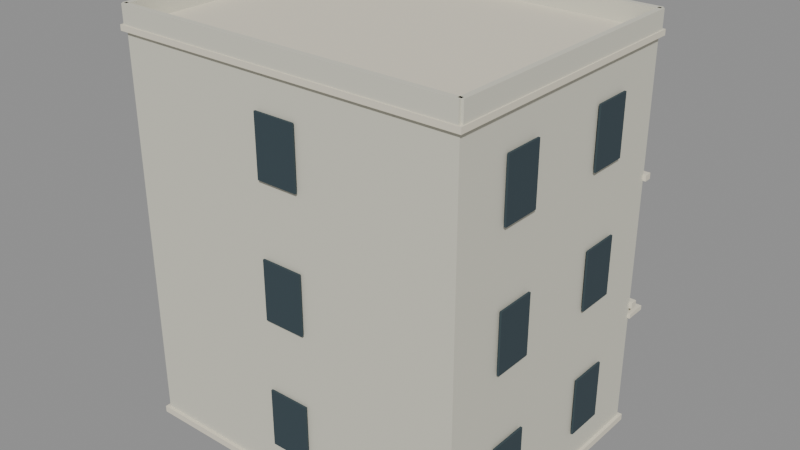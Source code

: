 # Source: KOL_T3_MIX_04.blend  (saved by Blender 5.2.45; exported with 4.5.12 LTS)
import bpy
from mathutils import Matrix  # noqa: F401  (used for matrix-valued properties, if any)

bpy.ops.wm.read_factory_settings(use_empty=True)
scene = bpy.context.scene
scene.name = 'KOL_T3_MIX_04'

# ---- collections
col_kol_t3_mix_04__geometry = bpy.data.collections.new('KOL_T3_MIX_04__Geometry'); scene.collection.children.link(col_kol_t3_mix_04__geometry)

# ---- materials (node trees are filled in below, after node groups)
mat_t3_trim = bpy.data.materials.new('T3_Trim')
mat_t3_trim.diffuse_color = (0.7835, 0.7305, 0.5906, 1.0)
mat_t3_plaster = bpy.data.materials.new('T3_Plaster')
mat_t3_plaster.diffuse_color = (0.6724, 0.6584, 0.552, 1.0)
mat_t3_dark = bpy.data.materials.new('T3_Dark')
mat_t3_dark.diffuse_color = (0.03434, 0.05781, 0.07036, 1.0)
mat_t3_roof = bpy.data.materials.new('T3_Roof')
mat_t3_roof.diffuse_color = (0.2016, 0.2346, 0.227, 1.0)
mat_t3_clay = bpy.data.materials.new('T3_Clay')
mat_t3_clay.diffuse_color = (0.2346, 0.1046, 0.08022, 1.0)

# ---- material node trees
mat_t3_trim.use_nodes = True; mat_t3_trim.node_tree.nodes.clear()
_N = mat_t3_trim.node_tree.nodes; _L = mat_t3_trim.node_tree.links
n0 = _N.new('ShaderNodeBsdfPrincipled'); n0.name = 'Principled BSDF'; n0.location = (-200, 100)
n0.inputs[0].default_value = (0.7835, 0.7305, 0.5906, 1.0)
n0.inputs[2].default_value = 0.86
n0.inputs[10].default_value = 0.005
n1 = _N.new('ShaderNodeOutputMaterial'); n1.name = 'Material Output'; n1.location = (200, 100)
_L.new(n0.outputs[0], n1.inputs[0])
n1.is_active_output = True
mat_t3_plaster.use_nodes = True; mat_t3_plaster.node_tree.nodes.clear()
_N = mat_t3_plaster.node_tree.nodes; _L = mat_t3_plaster.node_tree.links
n0 = _N.new('ShaderNodeBsdfPrincipled'); n0.name = 'Principled BSDF'; n0.location = (-200, 100)
n0.inputs[0].default_value = (0.6724, 0.6584, 0.552, 1.0)
n0.inputs[2].default_value = 0.86
n0.inputs[10].default_value = 0.005
n1 = _N.new('ShaderNodeOutputMaterial'); n1.name = 'Material Output'; n1.location = (200, 100)
_L.new(n0.outputs[0], n1.inputs[0])
n1.is_active_output = True
mat_t3_dark.use_nodes = True; mat_t3_dark.node_tree.nodes.clear()
_N = mat_t3_dark.node_tree.nodes; _L = mat_t3_dark.node_tree.links
n0 = _N.new('ShaderNodeBsdfPrincipled'); n0.name = 'Principled BSDF'; n0.location = (-200, 100)
n0.inputs[0].default_value = (0.03434, 0.05781, 0.07036, 1.0)
n0.inputs[2].default_value = 0.86
n0.inputs[10].default_value = 0.005
n1 = _N.new('ShaderNodeOutputMaterial'); n1.name = 'Material Output'; n1.location = (200, 100)
_L.new(n0.outputs[0], n1.inputs[0])
n1.is_active_output = True
mat_t3_roof.use_nodes = True; mat_t3_roof.node_tree.nodes.clear()
_N = mat_t3_roof.node_tree.nodes; _L = mat_t3_roof.node_tree.links
n0 = _N.new('ShaderNodeBsdfPrincipled'); n0.name = 'Principled BSDF'; n0.location = (-200, 100)
n0.inputs[0].default_value = (0.2016, 0.2346, 0.227, 1.0)
n0.inputs[2].default_value = 0.86
n0.inputs[10].default_value = 0.005
n1 = _N.new('ShaderNodeOutputMaterial'); n1.name = 'Material Output'; n1.location = (200, 100)
_L.new(n0.outputs[0], n1.inputs[0])
n1.is_active_output = True
mat_t3_clay.use_nodes = True; mat_t3_clay.node_tree.nodes.clear()
_N = mat_t3_clay.node_tree.nodes; _L = mat_t3_clay.node_tree.links
n0 = _N.new('ShaderNodeBsdfPrincipled'); n0.name = 'Principled BSDF'; n0.location = (-200, 100)
n0.inputs[0].default_value = (0.2346, 0.1046, 0.08022, 1.0)
n0.inputs[2].default_value = 0.86
n0.inputs[10].default_value = 0.005
n1 = _N.new('ShaderNodeOutputMaterial'); n1.name = 'Material Output'; n1.location = (200, 100)
_L.new(n0.outputs[0], n1.inputs[0])
n1.is_active_output = True

# ---- meshes
me_kol_t3_mix_04__trim = bpy.data.meshes.new('KOL_T3_MIX_04__Trim')
me_kol_t3_mix_04__trim.from_pydata([(-16.3, 12.8, 0.0), (16.3, 12.8, 0.0), (16.3, 12.8, 0.6), (-16.3, 12.8, 0.6), (-16.3, -12.8, 0.0), (16.3, -12.8, 0.0), (16.3, -12.8, 0.6), (-16.3, -12.8, 0.6), (-16.35, 12.85, 35.97), (16.35, 12.85, 35.97), (16.35, 12.85, 36.47), (-16.35, 12.85, 36.47), (-16.35, -12.85, 35.97), (16.35, -12.85, 35.97), (16.35, -12.85, 36.47), (-16.35, -12.85, 36.47), (-13.98, 13.3, 8.825), (-5.855, 13.3, 8.825), (-5.855, 13.3, 10.18), (-13.98, 13.3, 10.18), (-13.98, 13.18, 8.825), (-5.855, 13.18, 8.825), (-5.855, 13.18, 10.18), (-13.98, 13.18, 10.18), (-4.705, 13.3, 8.825), (5.985, 13.3, 8.825), (5.985, 13.3, 10.18), (-4.705, 13.3, 10.18), (-4.705, 13.18, 8.825), (5.985, 13.18, 8.825), (5.985, 13.18, 10.18), (-4.705, 13.18, 10.18), (7.135, 13.3, 8.825), (13.98, 13.3, 8.825), (13.98, 13.3, 10.18), (7.135, 13.3, 10.18), (7.135, 13.18, 8.825), (13.98, 13.18, 8.825), (13.98, 13.18, 10.18), (7.135, 13.18, 10.18), (-16.25, 14.35, 10.9), (16.25, 14.35, 10.9), (16.25, 14.35, 11.3), (-16.25, 14.35, 11.3), (-16.25, 12.35, 10.9), (16.25, 12.35, 10.9), (16.25, 12.35, 11.3), (-16.25, 12.35, 11.3), (-12.66, 12.74, 14.73), (-7.815, 12.74, 14.73), (-7.815, 12.74, 21.88), (-12.66, 12.74, 21.88), (-12.66, 12.48, 14.73), (-7.815, 12.48, 14.73), (-7.815, 12.48, 21.88), (-12.66, 12.48, 21.88), (-0.825, 12.74, 14.73), (4.025, 12.74, 14.73), (4.025, 12.74, 21.88), (-0.825, 12.74, 21.88), (-0.825, 12.48, 14.73), (4.025, 12.48, 14.73), (4.025, 12.48, 21.88), (-0.825, 12.48, 21.88), (8.455, 12.74, 14.73), (13.31, 12.74, 14.73), (13.31, 12.74, 21.88), (8.455, 12.74, 21.88), (8.455, 12.48, 14.73), (13.31, 12.48, 14.73), (13.31, 12.48, 21.88), (8.455, 12.48, 21.88), (-12.66, 12.74, 26.73), (-7.815, 12.74, 26.73), (-7.815, 12.74, 33.88), (-12.66, 12.74, 33.88), (-12.66, 12.48, 26.73), (-7.815, 12.48, 26.73), (-7.815, 12.48, 33.88), (-12.66, 12.48, 33.88), (-0.825, 12.74, 26.73), (4.025, 12.74, 26.73), (4.025, 12.74, 33.88), (-0.825, 12.74, 33.88), (-0.825, 12.48, 26.73), (4.025, 12.48, 26.73), (4.025, 12.48, 33.88), (-0.825, 12.48, 33.88), (8.455, 12.74, 26.73), (13.31, 12.74, 26.73), (13.31, 12.74, 33.88), (8.455, 12.74, 33.88), (8.455, 12.48, 26.73), (13.31, 12.48, 26.73), (13.31, 12.48, 33.88), (8.455, 12.48, 33.88), (-15.36, 14.95, 23.83), (7.04, 14.95, 23.83), (7.04, 14.95, 24.38), (-15.36, 14.95, 24.38), (-15.36, 12.25, 23.83), (7.04, 12.25, 23.83), (7.04, 12.25, 24.38), (-15.36, 12.25, 24.38), (-15.4, 14.95, 27.24), (7.08, 14.95, 27.24), (7.08, 14.95, 27.4), (-15.4, 14.95, 27.4), (-15.4, 14.45, 27.24), (7.08, 14.45, 27.24), (7.08, 14.45, 27.4), (-15.4, 14.45, 27.4), (-16.3, 13.1, 11.88), (16.3, 13.1, 11.88), (16.3, 13.1, 12.43), (-16.3, 13.1, 12.43), (-16.3, 12.4, 11.88), (16.3, 12.4, 11.88), (16.3, 12.4, 12.43), (-16.3, 12.4, 12.43), (-16.3, 13.1, 23.88), (16.3, 13.1, 23.88), (16.3, 13.1, 24.42), (-16.3, 13.1, 24.42), (-16.3, 12.4, 23.88), (16.3, 12.4, 23.88), (16.3, 12.4, 24.42), (-16.3, 12.4, 24.42)], [], [(0, 3, 2, 1), (4, 5, 6, 7), (0, 4, 7, 3), (1, 2, 6, 5), (0, 1, 5, 4), (3, 7, 6, 2), (8, 11, 10, 9), (12, 13, 14, 15), (8, 12, 15, 11), (9, 10, 14, 13), (8, 9, 13, 12), (11, 15, 14, 10), (16, 19, 18, 17), (20, 21, 22, 23), (16, 20, 23, 19), (17, 18, 22, 21), (16, 17, 21, 20), (19, 23, 22, 18), (24, 27, 26, 25), (28, 29, 30, 31), (24, 28, 31, 27), (25, 26, 30, 29), (24, 25, 29, 28), (27, 31, 30, 26), (32, 35, 34, 33), (36, 37, 38, 39), (32, 36, 39, 35), (33, 34, 38, 37), (32, 33, 37, 36), (35, 39, 38, 34), (40, 43, 42, 41), (44, 45, 46, 47), (40, 44, 47, 43), (41, 42, 46, 45), (40, 41, 45, 44), (43, 47, 46, 42), (48, 51, 50, 49), (52, 53, 54, 55), (48, 52, 55, 51), (49, 50, 54, 53), (48, 49, 53, 52), (51, 55, 54, 50), (56, 59, 58, 57), (60, 61, 62, 63), (56, 60, 63, 59), (57, 58, 62, 61), (56, 57, 61, 60), (59, 63, 62, 58), (64, 67, 66, 65), (68, 69, 70, 71), (64, 68, 71, 67), (65, 66, 70, 69), (64, 65, 69, 68), (67, 71, 70, 66), (72, 75, 74, 73), (76, 77, 78, 79), (72, 76, 79, 75), (73, 74, 78, 77), (72, 73, 77, 76), (75, 79, 78, 74), (80, 83, 82, 81), (84, 85, 86, 87), (80, 84, 87, 83), (81, 82, 86, 85), (80, 81, 85, 84), (83, 87, 86, 82), (88, 91, 90, 89), (92, 93, 94, 95), (88, 92, 95, 91), (89, 90, 94, 93), (88, 89, 93, 92), (91, 95, 94, 90), (96, 99, 98, 97), (100, 101, 102, 103), (96, 100, 103, 99), (97, 98, 102, 101), (96, 97, 101, 100), (99, 103, 102, 98), (104, 107, 106, 105), (108, 109, 110, 111), (104, 108, 111, 107), (105, 106, 110, 109), (104, 105, 109, 108), (107, 111, 110, 106), (112, 115, 114, 113), (116, 117, 118, 119), (112, 116, 119, 115), (113, 114, 118, 117), (112, 113, 117, 116), (115, 119, 118, 114), (120, 123, 122, 121), (124, 125, 126, 127), (120, 124, 127, 123), (121, 122, 126, 125), (120, 121, 125, 124), (123, 127, 126, 122)])
me_kol_t3_mix_04__trim.materials.append(mat_t3_trim)
me_kol_t3_mix_04__trim.update()
me_kol_t3_mix_04__body = bpy.data.meshes.new('KOL_T3_MIX_04__Body')
me_kol_t3_mix_04__body.from_pydata([(-16.0, 12.5, 0.45), (16.0, 12.5, 0.45), (16.0, 12.5, 36.0), (-16.0, 12.5, 36.0), (-16.0, -12.5, 0.45), (16.0, -12.5, 0.45), (16.0, -12.5, 36.0), (-16.0, -12.5, 36.0), (-16.05, 12.75, 36.45), (16.05, 12.75, 36.45), (16.05, 12.75, 38.15), (-16.05, 12.75, 38.15), (-16.05, 12.25, 36.45), (16.05, 12.25, 36.45), (16.05, 12.25, 38.15), (-16.05, 12.25, 38.15), (-16.05, -12.25, 36.45), (16.05, -12.25, 36.45), (16.05, -12.25, 38.15), (-16.05, -12.25, 38.15), (-16.05, -12.75, 36.45), (16.05, -12.75, 36.45), (16.05, -12.75, 38.15), (-16.05, -12.75, 38.15), (-16.25, 12.5, 36.45), (-15.75, 12.5, 36.45), (-15.75, 12.5, 38.15), (-16.25, 12.5, 38.15), (-16.25, -12.5, 36.45), (-15.75, -12.5, 36.45), (-15.75, -12.5, 38.15), (-16.25, -12.5, 38.15), (15.75, 12.5, 36.45), (16.25, 12.5, 36.45), (16.25, 12.5, 38.15), (15.75, 12.5, 38.15), (15.75, -12.5, 36.45), (16.25, -12.5, 36.45), (16.25, -12.5, 38.15), (15.75, -12.5, 38.15), (-15.36, 14.89, 24.35), (7.04, 14.89, 24.35), (7.04, 14.89, 27.25), (-15.36, 14.89, 27.25), (-15.36, 14.51, 24.35), (7.04, 14.51, 24.35), (7.04, 14.51, 27.25), (-15.36, 14.51, 27.25), (-15.36, 14.7, 24.35), (-14.98, 14.7, 24.35), (-14.98, 14.7, 27.25), (-15.36, 14.7, 27.25), (-15.36, 12.25, 24.35), (-14.98, 12.25, 24.35), (-14.98, 12.25, 27.25), (-15.36, 12.25, 27.25), (6.66, 14.7, 24.35), (7.04, 14.7, 24.35), (7.04, 14.7, 27.25), (6.66, 14.7, 27.25), (6.66, 12.25, 24.35), (7.04, 12.25, 24.35), (7.04, 12.25, 27.25), (6.66, 12.25, 27.25)], [], [(0, 3, 2, 1), (4, 5, 6, 7), (0, 4, 7, 3), (1, 2, 6, 5), (0, 1, 5, 4), (3, 7, 6, 2), (8, 11, 10, 9), (12, 13, 14, 15), (8, 12, 15, 11), (9, 10, 14, 13), (8, 9, 13, 12), (11, 15, 14, 10), (16, 19, 18, 17), (20, 21, 22, 23), (16, 20, 23, 19), (17, 18, 22, 21), (16, 17, 21, 20), (19, 23, 22, 18), (24, 27, 26, 25), (28, 29, 30, 31), (24, 28, 31, 27), (25, 26, 30, 29), (24, 25, 29, 28), (27, 31, 30, 26), (32, 35, 34, 33), (36, 37, 38, 39), (32, 36, 39, 35), (33, 34, 38, 37), (32, 33, 37, 36), (35, 39, 38, 34), (40, 43, 42, 41), (44, 45, 46, 47), (40, 44, 47, 43), (41, 42, 46, 45), (40, 41, 45, 44), (43, 47, 46, 42), (48, 51, 50, 49), (52, 53, 54, 55), (48, 52, 55, 51), (49, 50, 54, 53), (48, 49, 53, 52), (51, 55, 54, 50), (56, 59, 58, 57), (60, 61, 62, 63), (56, 60, 63, 59), (57, 58, 62, 61), (56, 57, 61, 60), (59, 63, 62, 58)])
me_kol_t3_mix_04__body.materials.append(mat_t3_plaster)
me_kol_t3_mix_04__body.update()
me_kol_t3_mix_04__dark = bpy.data.meshes.new('KOL_T3_MIX_04__Dark')
me_kol_t3_mix_04__dark.from_pydata([(-16.37, -7.55, 3.6), (-16.37, -3.95, 3.6), (-16.37, -3.95, 9.0), (-16.37, -7.55, 9.0), (-16.19, -7.55, 3.6), (-16.19, -3.95, 3.6), (-16.19, -3.95, 9.0), (-16.19, -7.55, 9.0), (-16.37, 3.95, 3.6), (-16.37, 7.55, 3.6), (-16.37, 7.55, 9.0), (-16.37, 3.95, 9.0), (-16.19, 3.95, 3.6), (-16.19, 7.55, 3.6), (-16.19, 7.55, 9.0), (-16.19, 3.95, 9.0), (16.37, 7.55, 3.6), (16.37, 3.95, 3.6), (16.37, 3.95, 9.0), (16.37, 7.55, 9.0), (16.19, 7.55, 3.6), (16.19, 3.95, 3.6), (16.19, 3.95, 9.0), (16.19, 7.55, 9.0), (16.37, -3.95, 3.6), (16.37, -7.55, 3.6), (16.37, -7.55, 9.0), (16.37, -3.95, 9.0), (16.19, -3.95, 3.6), (16.19, -7.55, 3.6), (16.19, -7.55, 9.0), (16.19, -3.95, 9.0), (1.9, -12.87, 3.6), (-1.9, -12.87, 3.6), (-1.9, -12.87, 9.0), (1.9, -12.87, 9.0), (1.9, -12.69, 3.6), (-1.9, -12.69, 3.6), (-1.9, -12.69, 9.0), (1.9, -12.69, 9.0), (-16.37, -7.55, 15.6), (-16.37, -3.95, 15.6), (-16.37, -3.95, 21.0), (-16.37, -7.55, 21.0), (-16.19, -7.55, 15.6), (-16.19, -3.95, 15.6), (-16.19, -3.95, 21.0), (-16.19, -7.55, 21.0), (-16.37, 3.95, 15.6), (-16.37, 7.55, 15.6), (-16.37, 7.55, 21.0), (-16.37, 3.95, 21.0), (-16.19, 3.95, 15.6), (-16.19, 7.55, 15.6), (-16.19, 7.55, 21.0), (-16.19, 3.95, 21.0), (16.37, 7.55, 15.6), (16.37, 3.95, 15.6), (16.37, 3.95, 21.0), (16.37, 7.55, 21.0), (16.19, 7.55, 15.6), (16.19, 3.95, 15.6), (16.19, 3.95, 21.0), (16.19, 7.55, 21.0), (16.37, -3.95, 15.6), (16.37, -7.55, 15.6), (16.37, -7.55, 21.0), (16.37, -3.95, 21.0), (16.19, -3.95, 15.6), (16.19, -7.55, 15.6), (16.19, -7.55, 21.0), (16.19, -3.95, 21.0), (1.9, -12.87, 15.6), (-1.9, -12.87, 15.6), (-1.9, -12.87, 21.0), (1.9, -12.87, 21.0), (1.9, -12.69, 15.6), (-1.9, -12.69, 15.6), (-1.9, -12.69, 21.0), (1.9, -12.69, 21.0), (-16.37, -7.55, 27.6), (-16.37, -3.95, 27.6), (-16.37, -3.95, 33.0), (-16.37, -7.55, 33.0), (-16.19, -7.55, 27.6), (-16.19, -3.95, 27.6), (-16.19, -3.95, 33.0), (-16.19, -7.55, 33.0), (-16.37, 3.95, 27.6), (-16.37, 7.55, 27.6), (-16.37, 7.55, 33.0), (-16.37, 3.95, 33.0), (-16.19, 3.95, 27.6), (-16.19, 7.55, 27.6), (-16.19, 7.55, 33.0), (-16.19, 3.95, 33.0), (16.37, 7.55, 27.6), (16.37, 3.95, 27.6), (16.37, 3.95, 33.0), (16.37, 7.55, 33.0), (16.19, 7.55, 27.6), (16.19, 3.95, 27.6), (16.19, 3.95, 33.0), (16.19, 7.55, 33.0), (16.37, -3.95, 27.6), (16.37, -7.55, 27.6), (16.37, -7.55, 33.0), (16.37, -3.95, 33.0), (16.19, -3.95, 27.6), (16.19, -7.55, 27.6), (16.19, -7.55, 33.0), (16.19, -3.95, 33.0), (1.9, -12.87, 27.6), (-1.9, -12.87, 27.6), (-1.9, -12.87, 33.0), (1.9, -12.87, 33.0), (1.9, -12.69, 27.6), (-1.9, -12.69, 27.6), (-1.9, -12.69, 33.0), (1.9, -12.69, 33.0), (-14.11, 13.03, 2.14), (-5.73, 13.03, 2.14), (-5.73, 13.03, 2.26), (-14.11, 13.03, 2.26), (-14.11, 12.91, 2.14), (-5.73, 12.91, 2.14), (-5.73, 12.91, 2.26), (-14.11, 12.91, 2.26), (-14.11, 13.03, 4.24), (-5.73, 13.03, 4.24), (-5.73, 13.03, 4.36), (-14.11, 13.03, 4.36), (-14.11, 12.91, 4.24), (-5.73, 12.91, 4.24), (-5.73, 12.91, 4.36), (-14.11, 12.91, 4.36), (-14.11, 13.03, 6.34), (-5.73, 13.03, 6.34), (-5.73, 13.03, 6.46), (-14.11, 13.03, 6.46), (-14.11, 12.91, 6.34), (-5.73, 12.91, 6.34), (-5.73, 12.91, 6.46), (-14.11, 12.91, 6.46), (-4.83, 13.03, 2.14), (6.11, 13.03, 2.14), (6.11, 13.03, 2.26), (-4.83, 13.03, 2.26), (-4.83, 12.91, 2.14), (6.11, 12.91, 2.14), (6.11, 12.91, 2.26), (-4.83, 12.91, 2.26), (-4.83, 13.03, 4.24), (6.11, 13.03, 4.24), (6.11, 13.03, 4.36), (-4.83, 13.03, 4.36), (-4.83, 12.91, 4.24), (6.11, 12.91, 4.24), (6.11, 12.91, 4.36), (-4.83, 12.91, 4.36), (-4.83, 13.03, 6.34), (6.11, 13.03, 6.34), (6.11, 13.03, 6.46), (-4.83, 13.03, 6.46), (-4.83, 12.91, 6.34), (6.11, 12.91, 6.34), (6.11, 12.91, 6.46), (-4.83, 12.91, 6.46), (7.01, 13.03, 2.14), (14.11, 13.03, 2.14), (14.11, 13.03, 2.26), (7.01, 13.03, 2.26), (7.01, 12.91, 2.14), (14.11, 12.91, 2.14), (14.11, 12.91, 2.26), (7.01, 12.91, 2.26), (7.01, 13.03, 4.24), (14.11, 13.03, 4.24), (14.11, 13.03, 4.36), (7.01, 13.03, 4.36), (7.01, 12.91, 4.24), (14.11, 12.91, 4.24), (14.11, 12.91, 4.36), (7.01, 12.91, 4.36), (7.01, 13.03, 6.34), (14.11, 13.03, 6.34), (14.11, 13.03, 6.46), (7.01, 13.03, 6.46), (7.01, 12.91, 6.34), (14.11, 12.91, 6.34), (14.11, 12.91, 6.46), (7.01, 12.91, 6.46), (-12.39, 12.87, 15.0), (-8.09, 12.87, 15.0), (-8.09, 12.87, 21.6), (-12.39, 12.87, 21.6), (-12.39, 12.69, 15.0), (-8.09, 12.69, 15.0), (-8.09, 12.69, 21.6), (-12.39, 12.69, 21.6), (-0.55, 12.87, 15.0), (3.75, 12.87, 15.0), (3.75, 12.87, 21.6), (-0.55, 12.87, 21.6), (-0.55, 12.69, 15.0), (3.75, 12.69, 15.0), (3.75, 12.69, 21.6), (-0.55, 12.69, 21.6), (8.73, 12.87, 15.0), (13.03, 12.87, 15.0), (13.03, 12.87, 21.6), (8.73, 12.87, 21.6), (8.73, 12.69, 15.0), (13.03, 12.69, 15.0), (13.03, 12.69, 21.6), (8.73, 12.69, 21.6), (-12.39, 12.87, 27.0), (-8.09, 12.87, 27.0), (-8.09, 12.87, 33.6), (-12.39, 12.87, 33.6), (-12.39, 12.69, 27.0), (-8.09, 12.69, 27.0), (-8.09, 12.69, 33.6), (-12.39, 12.69, 33.6), (-0.55, 12.87, 27.0), (3.75, 12.87, 27.0), (3.75, 12.87, 33.6), (-0.55, 12.87, 33.6), (-0.55, 12.69, 27.0), (3.75, 12.69, 27.0), (3.75, 12.69, 33.6), (-0.55, 12.69, 33.6), (8.73, 12.87, 27.0), (13.03, 12.87, 27.0), (13.03, 12.87, 33.6), (8.73, 12.87, 33.6), (8.73, 12.69, 27.0), (13.03, 12.69, 27.0), (13.03, 12.69, 33.6), (8.73, 12.69, 33.6)], [], [(0, 3, 2, 1), (4, 5, 6, 7), (0, 4, 7, 3), (1, 2, 6, 5), (0, 1, 5, 4), (3, 7, 6, 2), (8, 11, 10, 9), (12, 13, 14, 15), (8, 12, 15, 11), (9, 10, 14, 13), (8, 9, 13, 12), (11, 15, 14, 10), (16, 19, 18, 17), (20, 21, 22, 23), (16, 20, 23, 19), (17, 18, 22, 21), (16, 17, 21, 20), (19, 23, 22, 18), (24, 27, 26, 25), (28, 29, 30, 31), (24, 28, 31, 27), (25, 26, 30, 29), (24, 25, 29, 28), (27, 31, 30, 26), (32, 35, 34, 33), (36, 37, 38, 39), (32, 36, 39, 35), (33, 34, 38, 37), (32, 33, 37, 36), (35, 39, 38, 34), (40, 43, 42, 41), (44, 45, 46, 47), (40, 44, 47, 43), (41, 42, 46, 45), (40, 41, 45, 44), (43, 47, 46, 42), (48, 51, 50, 49), (52, 53, 54, 55), (48, 52, 55, 51), (49, 50, 54, 53), (48, 49, 53, 52), (51, 55, 54, 50), (56, 59, 58, 57), (60, 61, 62, 63), (56, 60, 63, 59), (57, 58, 62, 61), (56, 57, 61, 60), (59, 63, 62, 58), (64, 67, 66, 65), (68, 69, 70, 71), (64, 68, 71, 67), (65, 66, 70, 69), (64, 65, 69, 68), (67, 71, 70, 66), (72, 75, 74, 73), (76, 77, 78, 79), (72, 76, 79, 75), (73, 74, 78, 77), (72, 73, 77, 76), (75, 79, 78, 74), (80, 83, 82, 81), (84, 85, 86, 87), (80, 84, 87, 83), (81, 82, 86, 85), (80, 81, 85, 84), (83, 87, 86, 82), (88, 91, 90, 89), (92, 93, 94, 95), (88, 92, 95, 91), (89, 90, 94, 93), (88, 89, 93, 92), (91, 95, 94, 90), (96, 99, 98, 97), (100, 101, 102, 103), (96, 100, 103, 99), (97, 98, 102, 101), (96, 97, 101, 100), (99, 103, 102, 98), (104, 107, 106, 105), (108, 109, 110, 111), (104, 108, 111, 107), (105, 106, 110, 109), (104, 105, 109, 108), (107, 111, 110, 106), (112, 115, 114, 113), (116, 117, 118, 119), (112, 116, 119, 115), (113, 114, 118, 117), (112, 113, 117, 116), (115, 119, 118, 114), (120, 123, 122, 121), (124, 125, 126, 127), (120, 124, 127, 123), (121, 122, 126, 125), (120, 121, 125, 124), (123, 127, 126, 122), (128, 131, 130, 129), (132, 133, 134, 135), (128, 132, 135, 131), (129, 130, 134, 133), (128, 129, 133, 132), (131, 135, 134, 130), (136, 139, 138, 137), (140, 141, 142, 143), (136, 140, 143, 139), (137, 138, 142, 141), (136, 137, 141, 140), (139, 143, 142, 138), (144, 147, 146, 145), (148, 149, 150, 151), (144, 148, 151, 147), (145, 146, 150, 149), (144, 145, 149, 148), (147, 151, 150, 146), (152, 155, 154, 153), (156, 157, 158, 159), (152, 156, 159, 155), (153, 154, 158, 157), (152, 153, 157, 156), (155, 159, 158, 154), (160, 163, 162, 161), (164, 165, 166, 167), (160, 164, 167, 163), (161, 162, 166, 165), (160, 161, 165, 164), (163, 167, 166, 162), (168, 171, 170, 169), (172, 173, 174, 175), (168, 172, 175, 171), (169, 170, 174, 173), (168, 169, 173, 172), (171, 175, 174, 170), (176, 179, 178, 177), (180, 181, 182, 183), (176, 180, 183, 179), (177, 178, 182, 181), (176, 177, 181, 180), (179, 183, 182, 178), (184, 187, 186, 185), (188, 189, 190, 191), (184, 188, 191, 187), (185, 186, 190, 189), (184, 185, 189, 188), (187, 191, 190, 186), (192, 195, 194, 193), (196, 197, 198, 199), (192, 196, 199, 195), (193, 194, 198, 197), (192, 193, 197, 196), (195, 199, 198, 194), (200, 203, 202, 201), (204, 205, 206, 207), (200, 204, 207, 203), (201, 202, 206, 205), (200, 201, 205, 204), (203, 207, 206, 202), (208, 211, 210, 209), (212, 213, 214, 215), (208, 212, 215, 211), (209, 210, 214, 213), (208, 209, 213, 212), (211, 215, 214, 210), (216, 219, 218, 217), (220, 221, 222, 223), (216, 220, 223, 219), (217, 218, 222, 221), (216, 217, 221, 220), (219, 223, 222, 218), (224, 227, 226, 225), (228, 229, 230, 231), (224, 228, 231, 227), (225, 226, 230, 229), (224, 225, 229, 228), (227, 231, 230, 226), (232, 235, 234, 233), (236, 237, 238, 239), (232, 236, 239, 235), (233, 234, 238, 237), (232, 233, 237, 236), (235, 239, 238, 234)])
me_kol_t3_mix_04__dark.materials.append(mat_t3_dark)
me_kol_t3_mix_04__dark.update()
me_kol_t3_mix_04__roof = bpy.data.meshes.new('KOL_T3_MIX_04__Roof')
me_kol_t3_mix_04__roof.from_pydata([(-14.23, 12.9, 0.6), (-5.605, 12.9, 0.6), (-5.605, 12.9, 8.1), (-14.23, 12.9, 8.1), (-14.23, 12.45, 0.6), (-5.605, 12.45, 0.6), (-5.605, 12.45, 8.1), (-14.23, 12.45, 8.1), (-4.955, 12.9, 0.6), (6.235, 12.9, 0.6), (6.235, 12.9, 8.1), (-4.955, 12.9, 8.1), (-4.955, 12.45, 0.6), (6.235, 12.45, 0.6), (6.235, 12.45, 8.1), (-4.955, 12.45, 8.1), (6.885, 12.9, 0.6), (14.23, 12.9, 0.6), (14.23, 12.9, 8.1), (6.885, 12.9, 8.1), (6.885, 12.45, 0.6), (14.23, 12.45, 0.6), (14.23, 12.45, 8.1), (6.885, 12.45, 8.1)], [], [(0, 3, 2, 1), (4, 5, 6, 7), (0, 4, 7, 3), (1, 2, 6, 5), (0, 1, 5, 4), (3, 7, 6, 2), (8, 11, 10, 9), (12, 13, 14, 15), (8, 12, 15, 11), (9, 10, 14, 13), (8, 9, 13, 12), (11, 15, 14, 10), (16, 19, 18, 17), (20, 21, 22, 23), (16, 20, 23, 19), (17, 18, 22, 21), (16, 17, 21, 20), (19, 23, 22, 18)])
me_kol_t3_mix_04__roof.materials.append(mat_t3_roof)
me_kol_t3_mix_04__roof.update()
me_kol_t3_mix_04__accent = bpy.data.meshes.new('KOL_T3_MIX_04__Accent')
me_kol_t3_mix_04__accent.from_pydata([(-14.36, 13.2, 8.475), (-5.48, 13.2, 8.475), (-5.48, 13.2, 10.52), (-14.36, 13.2, 10.52), (-14.36, 12.5, 8.475), (-5.48, 12.5, 8.475), (-5.48, 12.5, 10.52), (-14.36, 12.5, 10.52), (-5.08, 13.2, 8.475), (6.36, 13.2, 8.475), (6.36, 13.2, 10.52), (-5.08, 13.2, 10.52), (-5.08, 12.5, 8.475), (6.36, 12.5, 8.475), (6.36, 12.5, 10.52), (-5.08, 12.5, 10.52), (6.76, 13.2, 8.475), (14.36, 13.2, 8.475), (14.36, 13.2, 10.52), (6.76, 13.2, 10.52), (6.76, 12.5, 8.475), (14.36, 12.5, 8.475), (14.36, 12.5, 10.52), (6.76, 12.5, 10.52), (-15.05, 13.0, 0.0), (-14.4, 13.0, 0.0), (-14.4, 13.0, 36.0), (-15.05, 13.0, 36.0), (-15.05, 12.4, 0.0), (-14.4, 12.4, 0.0), (-14.4, 12.4, 36.0), (-15.05, 12.4, 36.0)], [], [(0, 3, 2, 1), (4, 5, 6, 7), (0, 4, 7, 3), (1, 2, 6, 5), (0, 1, 5, 4), (3, 7, 6, 2), (8, 11, 10, 9), (12, 13, 14, 15), (8, 12, 15, 11), (9, 10, 14, 13), (8, 9, 13, 12), (11, 15, 14, 10), (16, 19, 18, 17), (20, 21, 22, 23), (16, 20, 23, 19), (17, 18, 22, 21), (16, 17, 21, 20), (19, 23, 22, 18), (24, 27, 26, 25), (28, 29, 30, 31), (24, 28, 31, 27), (25, 26, 30, 29), (24, 25, 29, 28), (27, 31, 30, 26)])
me_kol_t3_mix_04__accent.materials.append(mat_t3_clay)
me_kol_t3_mix_04__accent.update()

# ---- objects
ob_kol_t3_mix_04__trim = bpy.data.objects.new('KOL_T3_MIX_04__Trim', me_kol_t3_mix_04__trim)
ob_kol_t3_mix_04__body = bpy.data.objects.new('KOL_T3_MIX_04__Body', me_kol_t3_mix_04__body)
ob_kol_t3_mix_04__dark = bpy.data.objects.new('KOL_T3_MIX_04__Dark', me_kol_t3_mix_04__dark)
ob_kol_t3_mix_04__roof = bpy.data.objects.new('KOL_T3_MIX_04__Roof', me_kol_t3_mix_04__roof)
ob_kol_t3_mix_04__accent = bpy.data.objects.new('KOL_T3_MIX_04__Accent', me_kol_t3_mix_04__accent)

# ---- transforms, parenting, visibility, modifiers, constraints
ob_kol_t3_mix_04__trim.location = (0.0, 0.0, 0.0)
ob_kol_t3_mix_04__body.location = (0.0, 0.0, 0.0)
ob_kol_t3_mix_04__dark.location = (0.0, 0.0, 0.0)
ob_kol_t3_mix_04__roof.location = (0.0, 0.0, 0.0)
ob_kol_t3_mix_04__accent.location = (0.0, 0.0, 0.0)

# ---- collection membership
col_kol_t3_mix_04__geometry.objects.link(ob_kol_t3_mix_04__trim)
col_kol_t3_mix_04__geometry.objects.link(ob_kol_t3_mix_04__body)
col_kol_t3_mix_04__geometry.objects.link(ob_kol_t3_mix_04__dark)
col_kol_t3_mix_04__geometry.objects.link(ob_kol_t3_mix_04__roof)
col_kol_t3_mix_04__geometry.objects.link(ob_kol_t3_mix_04__accent)

# ---- scene / render settings (as saved in the file)
scene.frame_start = 1; scene.frame_end = 250; scene.frame_set(1)
scene.render.engine = 'BLENDER_EEVEE_NEXT'
scene.render.image_settings.exr_codec = 'NONE'
scene.render.use_bake_clear = False
scene.render.bake_margin = 0
scene.render.bake_bias = 0.0
scene.render.bake_samples = 0
scene.render.simplify_subdivision_render = 0
scene.render.simplify_child_particles_render = 0.0
scene.render.compositor_device = 'GPU'
scene.eevee.use_volume_custom_range = False
scene.eevee.gtao_distance = 0.0
scene.eevee.use_fast_gi = False
scene.eevee.fast_gi_thickness_near = 0.1
scene.eevee.fast_gi_thickness_far = 0.0
scene.eevee.ray_tracing_options.screen_trace_thickness = 0.1
bpy.context.view_layer.update()

# ---- added for rendering (the .blend has no active camera and no usable light): camera, sun + grey world if the file has none
cam_auto = bpy.data.cameras.new('AutoCamera')
cam_auto.lens = 50.0
cam_auto.sensor_width = 36.0
cam_auto.clip_end = 1000.0
ob_auto_camera = bpy.data.objects.new('AutoCamera', cam_auto)
scene.collection.objects.link(ob_auto_camera)
ob_auto_camera.location = (53.1604, -62.7525, 61.6034)
ob_auto_camera.rotation_euler = (1.09748, -7.21219e-08, 0.694738)
scene.camera = ob_auto_camera
light_auto_sun = bpy.data.lights.new('AutoSun', 'SUN')
light_auto_sun.energy = 3.0
light_auto_sun.angle = 0.0523599
ob_auto_sun = bpy.data.objects.new('AutoSun', light_auto_sun)
scene.collection.objects.link(ob_auto_sun)
ob_auto_sun.rotation_euler = (0.872665, 0.174533, 0.523599)
if scene.world is None:
    world_auto = bpy.data.worlds.new('AutoWorld')
    world_auto.color = (0.3, 0.3, 0.3)
    scene.world = world_auto
bpy.context.view_layer.update()
